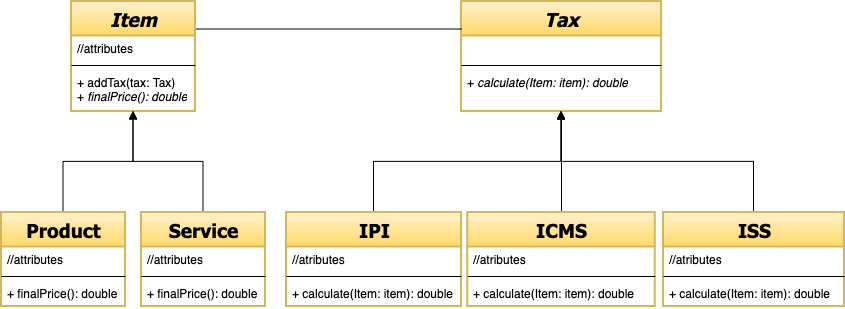

The diagram above was exported from draw.io. Its source (the exported page's mxGraphModel, read from the mxfile embedded in the PNG):
<mxGraphModel dx="2043" dy="1868" grid="1" gridSize="10" guides="1" tooltips="1" connect="1" arrows="1" fold="1" page="1" pageScale="1" pageWidth="850" pageHeight="1100" background="#ffffff" math="0" shadow="0">
  <root>
    <mxCell id="0" />
    <mxCell id="1" parent="0" />
    <mxCell id="721f13d7c2a9a814-2" value="&lt;i&gt;Tax&lt;/i&gt;" style="swimlane;html=1;fontStyle=1;align=center;verticalAlign=top;childLayout=stackLayout;horizontal=1;startSize=34;horizontalStack=0;resizeParent=1;resizeLast=0;collapsible=1;marginBottom=0;swimlaneFillColor=#ffffff;strokeColor=#D6B656;strokeWidth=2;fillColor=#FFF2CC;gradientColor=#FFD966;fontFamily=Tahoma;fontSize=19;" parent="1" vertex="1">
      <mxGeometry y="-791" width="200" height="110" as="geometry" />
    </mxCell>
    <mxCell id="721f13d7c2a9a814-3" value="&lt;font color=&quot;#FFFFFF&quot;&gt;//atributes&lt;/font&gt;" style="text;html=1;strokeColor=none;fillColor=none;align=left;verticalAlign=top;spacingLeft=4;spacingRight=4;whiteSpace=wrap;overflow=hidden;rotatable=0;points=[[0,0.5],[1,0.5]];portConstraint=eastwest;" parent="721f13d7c2a9a814-2" vertex="1">
      <mxGeometry y="34" width="200" height="26" as="geometry" />
    </mxCell>
    <mxCell id="721f13d7c2a9a814-4" value="" style="line;html=1;strokeWidth=1;fillColor=none;align=left;verticalAlign=middle;spacingTop=-1;spacingLeft=3;spacingRight=3;rotatable=0;labelPosition=right;points=[];portConstraint=eastwest;" parent="721f13d7c2a9a814-2" vertex="1">
      <mxGeometry y="60" width="200" height="8" as="geometry" />
    </mxCell>
    <mxCell id="721f13d7c2a9a814-5" value="+ &lt;i&gt;calculate(Item: item): double&lt;br&gt;&lt;/i&gt;" style="text;html=1;strokeColor=none;fillColor=none;align=left;verticalAlign=top;spacingLeft=4;spacingRight=4;whiteSpace=wrap;overflow=hidden;rotatable=0;points=[[0,0.5],[1,0.5]];portConstraint=eastwest;fontStyle=0" parent="721f13d7c2a9a814-2" vertex="1">
      <mxGeometry y="68" width="200" height="26" as="geometry" />
    </mxCell>
    <mxCell id="thipZcGOV3sL5woLkRY--6" style="edgeStyle=orthogonalEdgeStyle;rounded=0;orthogonalLoop=1;jettySize=auto;html=1;exitX=0.5;exitY=0;exitDx=0;exitDy=0;entryX=0.5;entryY=1;entryDx=0;entryDy=0;endArrow=block;endFill=1;" edge="1" parent="1" source="721f13d7c2a9a814-8" target="721f13d7c2a9a814-2">
      <mxGeometry relative="1" as="geometry" />
    </mxCell>
    <mxCell id="721f13d7c2a9a814-8" value="IPI" style="swimlane;html=1;fontStyle=1;align=center;verticalAlign=top;childLayout=stackLayout;horizontal=1;startSize=34;horizontalStack=0;resizeParent=1;resizeLast=0;collapsible=1;marginBottom=0;swimlaneFillColor=#ffffff;strokeColor=#D6B656;strokeWidth=2;fillColor=#FFF2CC;gradientColor=#FFD966;fontFamily=Tahoma;fontSize=19;" parent="1" vertex="1">
      <mxGeometry x="-175" y="-580" width="175" height="94" as="geometry" />
    </mxCell>
    <mxCell id="721f13d7c2a9a814-9" value="//atributes" style="text;html=1;strokeColor=none;fillColor=none;align=left;verticalAlign=top;spacingLeft=4;spacingRight=4;whiteSpace=wrap;overflow=hidden;rotatable=0;points=[[0,0.5],[1,0.5]];portConstraint=eastwest;" parent="721f13d7c2a9a814-8" vertex="1">
      <mxGeometry y="34" width="175" height="26" as="geometry" />
    </mxCell>
    <mxCell id="721f13d7c2a9a814-10" value="" style="line;html=1;strokeWidth=1;fillColor=none;align=left;verticalAlign=middle;spacingTop=-1;spacingLeft=3;spacingRight=3;rotatable=0;labelPosition=right;points=[];portConstraint=eastwest;" parent="721f13d7c2a9a814-8" vertex="1">
      <mxGeometry y="60" width="175" height="8" as="geometry" />
    </mxCell>
    <mxCell id="721f13d7c2a9a814-11" value="+ calculate(Item: item): double" style="text;html=1;strokeColor=none;fillColor=none;align=left;verticalAlign=top;spacingLeft=4;spacingRight=4;whiteSpace=wrap;overflow=hidden;rotatable=0;points=[[0,0.5],[1,0.5]];portConstraint=eastwest;" parent="721f13d7c2a9a814-8" vertex="1">
      <mxGeometry y="68" width="175" height="26" as="geometry" />
    </mxCell>
    <mxCell id="thipZcGOV3sL5woLkRY--8" style="edgeStyle=orthogonalEdgeStyle;rounded=0;orthogonalLoop=1;jettySize=auto;html=1;exitX=0.5;exitY=0;exitDx=0;exitDy=0;entryX=0.5;entryY=1;entryDx=0;entryDy=0;" edge="1" parent="1" source="721f13d7c2a9a814-12" target="721f13d7c2a9a814-2">
      <mxGeometry relative="1" as="geometry" />
    </mxCell>
    <mxCell id="721f13d7c2a9a814-12" value="ICMS" style="swimlane;html=1;fontStyle=1;align=center;verticalAlign=top;childLayout=stackLayout;horizontal=1;startSize=34;horizontalStack=0;resizeParent=1;resizeLast=0;collapsible=1;marginBottom=0;swimlaneFillColor=#ffffff;strokeColor=#D6B656;strokeWidth=2;fillColor=#FFF2CC;gradientColor=#FFD966;fontFamily=Tahoma;fontSize=19;" parent="1" vertex="1">
      <mxGeometry x="6.25" y="-580" width="187.5" height="94" as="geometry" />
    </mxCell>
    <mxCell id="721f13d7c2a9a814-13" value="//atributes" style="text;html=1;strokeColor=none;fillColor=none;align=left;verticalAlign=top;spacingLeft=4;spacingRight=4;whiteSpace=wrap;overflow=hidden;rotatable=0;points=[[0,0.5],[1,0.5]];portConstraint=eastwest;" parent="721f13d7c2a9a814-12" vertex="1">
      <mxGeometry y="34" width="187.5" height="26" as="geometry" />
    </mxCell>
    <mxCell id="721f13d7c2a9a814-14" value="" style="line;html=1;strokeWidth=1;fillColor=none;align=left;verticalAlign=middle;spacingTop=-1;spacingLeft=3;spacingRight=3;rotatable=0;labelPosition=right;points=[];portConstraint=eastwest;" parent="721f13d7c2a9a814-12" vertex="1">
      <mxGeometry y="60" width="187.5" height="8" as="geometry" />
    </mxCell>
    <mxCell id="721f13d7c2a9a814-15" value="+ calculate(Item: item): double" style="text;html=1;strokeColor=none;fillColor=none;align=left;verticalAlign=top;spacingLeft=4;spacingRight=4;whiteSpace=wrap;overflow=hidden;rotatable=0;points=[[0,0.5],[1,0.5]];portConstraint=eastwest;" parent="721f13d7c2a9a814-12" vertex="1">
      <mxGeometry y="68" width="187.5" height="26" as="geometry" />
    </mxCell>
    <mxCell id="thipZcGOV3sL5woLkRY--7" style="edgeStyle=orthogonalEdgeStyle;rounded=0;orthogonalLoop=1;jettySize=auto;html=1;exitX=0.5;exitY=0;exitDx=0;exitDy=0;entryX=0.5;entryY=1;entryDx=0;entryDy=0;endArrow=block;endFill=1;" edge="1" parent="1" source="721f13d7c2a9a814-16" target="721f13d7c2a9a814-2">
      <mxGeometry relative="1" as="geometry" />
    </mxCell>
    <mxCell id="721f13d7c2a9a814-16" value="ISS" style="swimlane;html=1;fontStyle=1;align=center;verticalAlign=top;childLayout=stackLayout;horizontal=1;startSize=34;horizontalStack=0;resizeParent=1;resizeLast=0;collapsible=1;marginBottom=0;swimlaneFillColor=#ffffff;strokeColor=#D6B656;strokeWidth=2;fillColor=#FFF2CC;gradientColor=#FFD966;fontFamily=Tahoma;fontSize=19;" parent="1" vertex="1">
      <mxGeometry x="202" y="-580" width="181" height="94" as="geometry" />
    </mxCell>
    <mxCell id="721f13d7c2a9a814-17" value="//atributes" style="text;html=1;strokeColor=none;fillColor=none;align=left;verticalAlign=top;spacingLeft=4;spacingRight=4;whiteSpace=wrap;overflow=hidden;rotatable=0;points=[[0,0.5],[1,0.5]];portConstraint=eastwest;" parent="721f13d7c2a9a814-16" vertex="1">
      <mxGeometry y="34" width="181" height="26" as="geometry" />
    </mxCell>
    <mxCell id="721f13d7c2a9a814-18" value="" style="line;html=1;strokeWidth=1;fillColor=none;align=left;verticalAlign=middle;spacingTop=-1;spacingLeft=3;spacingRight=3;rotatable=0;labelPosition=right;points=[];portConstraint=eastwest;" parent="721f13d7c2a9a814-16" vertex="1">
      <mxGeometry y="60" width="181" height="8" as="geometry" />
    </mxCell>
    <mxCell id="721f13d7c2a9a814-19" value="+ calculate(Item: item): double" style="text;html=1;strokeColor=none;fillColor=none;align=left;verticalAlign=top;spacingLeft=4;spacingRight=4;whiteSpace=wrap;overflow=hidden;rotatable=0;points=[[0,0.5],[1,0.5]];portConstraint=eastwest;" parent="721f13d7c2a9a814-16" vertex="1">
      <mxGeometry y="68" width="181" height="26" as="geometry" />
    </mxCell>
    <mxCell id="thipZcGOV3sL5woLkRY--23" style="edgeStyle=orthogonalEdgeStyle;rounded=0;orthogonalLoop=1;jettySize=auto;html=1;exitX=1;exitY=0.25;exitDx=0;exitDy=0;entryX=0;entryY=0.25;entryDx=0;entryDy=0;endArrow=none;endFill=0;" edge="1" parent="1" source="721f13d7c2a9a814-48" target="721f13d7c2a9a814-2">
      <mxGeometry relative="1" as="geometry" />
    </mxCell>
    <mxCell id="721f13d7c2a9a814-48" value="&lt;i&gt;Item&lt;/i&gt;" style="swimlane;html=1;fontStyle=1;align=center;verticalAlign=top;childLayout=stackLayout;horizontal=1;startSize=34;horizontalStack=0;resizeParent=1;resizeLast=0;collapsible=1;marginBottom=0;swimlaneFillColor=#ffffff;strokeColor=#D6B656;strokeWidth=2;fillColor=#FFF2CC;gradientColor=#FFD966;fontFamily=Tahoma;fontSize=19;" parent="1" vertex="1">
      <mxGeometry x="-390" y="-791" width="124" height="110" as="geometry" />
    </mxCell>
    <mxCell id="721f13d7c2a9a814-49" value="//attributes" style="text;html=1;strokeColor=none;fillColor=none;align=left;verticalAlign=top;spacingLeft=4;spacingRight=4;whiteSpace=wrap;overflow=hidden;rotatable=0;points=[[0,0.5],[1,0.5]];portConstraint=eastwest;" parent="721f13d7c2a9a814-48" vertex="1">
      <mxGeometry y="34" width="124" height="26" as="geometry" />
    </mxCell>
    <mxCell id="721f13d7c2a9a814-50" value="" style="line;html=1;strokeWidth=1;fillColor=none;align=left;verticalAlign=middle;spacingTop=-1;spacingLeft=3;spacingRight=3;rotatable=0;labelPosition=right;points=[];portConstraint=eastwest;" parent="721f13d7c2a9a814-48" vertex="1">
      <mxGeometry y="60" width="124" height="8" as="geometry" />
    </mxCell>
    <mxCell id="721f13d7c2a9a814-51" value="&lt;div&gt;&lt;font style=&quot;font-size: 12px&quot;&gt;+ addTax(tax: Tax)&lt;/font&gt;&lt;/div&gt;+ &lt;i&gt;finalPrice(): double&lt;/i&gt;" style="text;html=1;strokeColor=none;fillColor=none;align=left;verticalAlign=top;spacingLeft=4;spacingRight=4;whiteSpace=wrap;overflow=hidden;rotatable=0;points=[[0,0.5],[1,0.5]];portConstraint=eastwest;strokeWidth=2;" parent="721f13d7c2a9a814-48" vertex="1">
      <mxGeometry y="68" width="124" height="32" as="geometry" />
    </mxCell>
    <mxCell id="thipZcGOV3sL5woLkRY--24" style="edgeStyle=orthogonalEdgeStyle;rounded=0;orthogonalLoop=1;jettySize=auto;html=1;exitX=0.5;exitY=0;exitDx=0;exitDy=0;entryX=0.5;entryY=1;entryDx=0;entryDy=0;endArrow=block;endFill=1;" edge="1" parent="1" source="thipZcGOV3sL5woLkRY--13" target="721f13d7c2a9a814-48">
      <mxGeometry relative="1" as="geometry" />
    </mxCell>
    <mxCell id="thipZcGOV3sL5woLkRY--13" value="Product" style="swimlane;html=1;fontStyle=1;align=center;verticalAlign=top;childLayout=stackLayout;horizontal=1;startSize=34;horizontalStack=0;resizeParent=1;resizeLast=0;collapsible=1;marginBottom=0;swimlaneFillColor=#ffffff;strokeColor=#D6B656;strokeWidth=2;fillColor=#FFF2CC;gradientColor=#FFD966;fontFamily=Tahoma;fontSize=19;" vertex="1" parent="1">
      <mxGeometry x="-460" y="-580" width="124" height="94" as="geometry" />
    </mxCell>
    <mxCell id="thipZcGOV3sL5woLkRY--14" value="//attributes" style="text;html=1;strokeColor=none;fillColor=none;align=left;verticalAlign=top;spacingLeft=4;spacingRight=4;whiteSpace=wrap;overflow=hidden;rotatable=0;points=[[0,0.5],[1,0.5]];portConstraint=eastwest;" vertex="1" parent="thipZcGOV3sL5woLkRY--13">
      <mxGeometry y="34" width="124" height="26" as="geometry" />
    </mxCell>
    <mxCell id="thipZcGOV3sL5woLkRY--15" value="" style="line;html=1;strokeWidth=1;fillColor=none;align=left;verticalAlign=middle;spacingTop=-1;spacingLeft=3;spacingRight=3;rotatable=0;labelPosition=right;points=[];portConstraint=eastwest;" vertex="1" parent="thipZcGOV3sL5woLkRY--13">
      <mxGeometry y="60" width="124" height="8" as="geometry" />
    </mxCell>
    <mxCell id="thipZcGOV3sL5woLkRY--16" value="+ finalPrice(): double" style="text;html=1;strokeColor=none;fillColor=none;align=left;verticalAlign=top;spacingLeft=4;spacingRight=4;whiteSpace=wrap;overflow=hidden;rotatable=0;points=[[0,0.5],[1,0.5]];portConstraint=eastwest;strokeWidth=2;" vertex="1" parent="thipZcGOV3sL5woLkRY--13">
      <mxGeometry y="68" width="124" height="22" as="geometry" />
    </mxCell>
    <mxCell id="thipZcGOV3sL5woLkRY--25" style="edgeStyle=orthogonalEdgeStyle;rounded=0;orthogonalLoop=1;jettySize=auto;html=1;exitX=0.5;exitY=0;exitDx=0;exitDy=0;entryX=0.5;entryY=1;entryDx=0;entryDy=0;" edge="1" parent="1" source="thipZcGOV3sL5woLkRY--17" target="721f13d7c2a9a814-48">
      <mxGeometry relative="1" as="geometry" />
    </mxCell>
    <mxCell id="thipZcGOV3sL5woLkRY--17" value="Service" style="swimlane;html=1;fontStyle=1;align=center;verticalAlign=top;childLayout=stackLayout;horizontal=1;startSize=34;horizontalStack=0;resizeParent=1;resizeLast=0;collapsible=1;marginBottom=0;swimlaneFillColor=#ffffff;strokeColor=#D6B656;strokeWidth=2;fillColor=#FFF2CC;gradientColor=#FFD966;fontFamily=Tahoma;fontSize=19;" vertex="1" parent="1">
      <mxGeometry x="-320" y="-580" width="124" height="94" as="geometry" />
    </mxCell>
    <mxCell id="thipZcGOV3sL5woLkRY--18" value="//attributes" style="text;html=1;strokeColor=none;fillColor=none;align=left;verticalAlign=top;spacingLeft=4;spacingRight=4;whiteSpace=wrap;overflow=hidden;rotatable=0;points=[[0,0.5],[1,0.5]];portConstraint=eastwest;" vertex="1" parent="thipZcGOV3sL5woLkRY--17">
      <mxGeometry y="34" width="124" height="26" as="geometry" />
    </mxCell>
    <mxCell id="thipZcGOV3sL5woLkRY--19" value="" style="line;html=1;strokeWidth=1;fillColor=none;align=left;verticalAlign=middle;spacingTop=-1;spacingLeft=3;spacingRight=3;rotatable=0;labelPosition=right;points=[];portConstraint=eastwest;" vertex="1" parent="thipZcGOV3sL5woLkRY--17">
      <mxGeometry y="60" width="124" height="8" as="geometry" />
    </mxCell>
    <mxCell id="thipZcGOV3sL5woLkRY--20" value="+ finalPrice(): double" style="text;html=1;strokeColor=none;fillColor=none;align=left;verticalAlign=top;spacingLeft=4;spacingRight=4;whiteSpace=wrap;overflow=hidden;rotatable=0;points=[[0,0.5],[1,0.5]];portConstraint=eastwest;strokeWidth=2;" vertex="1" parent="thipZcGOV3sL5woLkRY--17">
      <mxGeometry y="68" width="124" height="22" as="geometry" />
    </mxCell>
  </root>
</mxGraphModel>